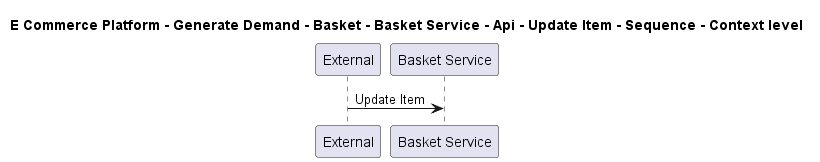

The diagram above was rendered by PlantUML. Its source (embedded in the PNG):
@startuml

title E Commerce Platform - Generate Demand - Basket - Basket Service - Api - Update Item - Sequence - Context level

participant "External" as C4InterFlow.SoftwareSystems.ExternalSystem
participant "Basket Service" as ECommercePlatform.GenerateDemand.Basket.SoftwareSystems.BasketService

C4InterFlow.SoftwareSystems.ExternalSystem -> ECommercePlatform.GenerateDemand.Basket.SoftwareSystems.BasketService : Update Item


@enduml